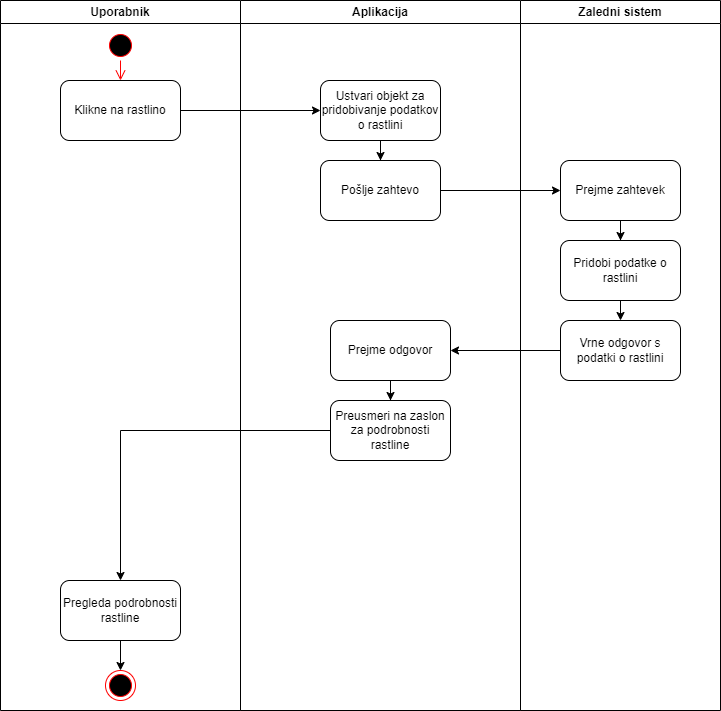

The diagram above was exported from draw.io. Its source (the exported page's mxGraphModel, read from the mxfile embedded in the PNG):
<mxGraphModel dx="1877" dy="581" grid="1" gridSize="10" guides="1" tooltips="1" connect="1" arrows="1" fold="1" page="1" pageScale="1" pageWidth="827" pageHeight="1169" math="0" shadow="0">
  <root>
    <mxCell id="0" />
    <mxCell id="1" parent="0" />
    <mxCell id="VSFJef5oLKpG24ELSL6e-1" value="Uporabnik" style="swimlane;whiteSpace=wrap;html=1;" vertex="1" parent="1">
      <mxGeometry x="-80" y="30" width="240" height="710" as="geometry" />
    </mxCell>
    <mxCell id="VSFJef5oLKpG24ELSL6e-2" value="" style="ellipse;html=1;shape=startState;fillColor=#000000;strokeColor=#ff0000;" vertex="1" parent="VSFJef5oLKpG24ELSL6e-1">
      <mxGeometry x="105" y="30" width="30" height="30" as="geometry" />
    </mxCell>
    <mxCell id="VSFJef5oLKpG24ELSL6e-3" value="" style="edgeStyle=orthogonalEdgeStyle;html=1;verticalAlign=bottom;endArrow=open;endSize=8;strokeColor=#ff0000;rounded=0;entryX=0.5;entryY=0;entryDx=0;entryDy=0;" edge="1" parent="VSFJef5oLKpG24ELSL6e-1" source="VSFJef5oLKpG24ELSL6e-2" target="VSFJef5oLKpG24ELSL6e-4">
      <mxGeometry relative="1" as="geometry">
        <mxPoint x="-25" y="120" as="targetPoint" />
      </mxGeometry>
    </mxCell>
    <mxCell id="VSFJef5oLKpG24ELSL6e-4" value="Klikne na rastlino" style="rounded=1;whiteSpace=wrap;html=1;" vertex="1" parent="VSFJef5oLKpG24ELSL6e-1">
      <mxGeometry x="60" y="80" width="120" height="60" as="geometry" />
    </mxCell>
    <mxCell id="VSFJef5oLKpG24ELSL6e-5" style="edgeStyle=orthogonalEdgeStyle;rounded=0;orthogonalLoop=1;jettySize=auto;html=1;entryX=0.5;entryY=0;entryDx=0;entryDy=0;" edge="1" parent="VSFJef5oLKpG24ELSL6e-1" source="VSFJef5oLKpG24ELSL6e-6" target="VSFJef5oLKpG24ELSL6e-7">
      <mxGeometry relative="1" as="geometry">
        <mxPoint x="160" y="659.9300000000001" as="targetPoint" />
        <Array as="points" />
      </mxGeometry>
    </mxCell>
    <mxCell id="VSFJef5oLKpG24ELSL6e-6" value="Pregleda podrobnosti rastline" style="whiteSpace=wrap;html=1;rounded=1;" vertex="1" parent="VSFJef5oLKpG24ELSL6e-1">
      <mxGeometry x="60" y="580" width="120" height="60" as="geometry" />
    </mxCell>
    <mxCell id="VSFJef5oLKpG24ELSL6e-7" value="" style="ellipse;html=1;shape=endState;fillColor=#000000;strokeColor=#ff0000;" vertex="1" parent="VSFJef5oLKpG24ELSL6e-1">
      <mxGeometry x="105" y="670" width="30" height="30" as="geometry" />
    </mxCell>
    <mxCell id="VSFJef5oLKpG24ELSL6e-11" value="Aplikacija" style="swimlane;whiteSpace=wrap;html=1;" vertex="1" parent="1">
      <mxGeometry x="160" y="30" width="280" height="710" as="geometry" />
    </mxCell>
    <mxCell id="VSFJef5oLKpG24ELSL6e-12" value="Ustvari objekt za pridobivanje podatkov o rastlini" style="rounded=1;whiteSpace=wrap;html=1;" vertex="1" parent="VSFJef5oLKpG24ELSL6e-11">
      <mxGeometry x="80" y="80" width="120" height="60" as="geometry" />
    </mxCell>
    <mxCell id="VSFJef5oLKpG24ELSL6e-13" value="" style="edgeStyle=orthogonalEdgeStyle;rounded=0;orthogonalLoop=1;jettySize=auto;html=1;" edge="1" parent="VSFJef5oLKpG24ELSL6e-11" source="VSFJef5oLKpG24ELSL6e-14" target="VSFJef5oLKpG24ELSL6e-15">
      <mxGeometry relative="1" as="geometry" />
    </mxCell>
    <mxCell id="VSFJef5oLKpG24ELSL6e-14" value="Prejme odgovor" style="whiteSpace=wrap;html=1;rounded=1;" vertex="1" parent="VSFJef5oLKpG24ELSL6e-11">
      <mxGeometry x="90" y="320" width="120" height="60" as="geometry" />
    </mxCell>
    <mxCell id="VSFJef5oLKpG24ELSL6e-15" value="Preusmeri na zaslon za podrobnosti rastline" style="whiteSpace=wrap;html=1;rounded=1;" vertex="1" parent="VSFJef5oLKpG24ELSL6e-11">
      <mxGeometry x="90" y="400" width="120" height="60" as="geometry" />
    </mxCell>
    <mxCell id="VSFJef5oLKpG24ELSL6e-16" value="" style="edgeStyle=orthogonalEdgeStyle;rounded=0;orthogonalLoop=1;jettySize=auto;html=1;exitX=0.5;exitY=1;exitDx=0;exitDy=0;" edge="1" parent="VSFJef5oLKpG24ELSL6e-11" source="VSFJef5oLKpG24ELSL6e-12" target="VSFJef5oLKpG24ELSL6e-18">
      <mxGeometry relative="1" as="geometry">
        <mxPoint x="140" y="320" as="sourcePoint" />
      </mxGeometry>
    </mxCell>
    <mxCell id="VSFJef5oLKpG24ELSL6e-18" value="Pošlje zahtevo" style="rounded=1;whiteSpace=wrap;html=1;" vertex="1" parent="VSFJef5oLKpG24ELSL6e-11">
      <mxGeometry x="80" y="160" width="120" height="60" as="geometry" />
    </mxCell>
    <mxCell id="VSFJef5oLKpG24ELSL6e-19" value="Zaledni sistem" style="swimlane;whiteSpace=wrap;html=1;startSize=23;" vertex="1" parent="1">
      <mxGeometry x="440" y="30" width="200" height="710" as="geometry" />
    </mxCell>
    <mxCell id="VSFJef5oLKpG24ELSL6e-20" value="" style="edgeStyle=orthogonalEdgeStyle;rounded=0;orthogonalLoop=1;jettySize=auto;html=1;" edge="1" parent="VSFJef5oLKpG24ELSL6e-19" source="VSFJef5oLKpG24ELSL6e-21" target="VSFJef5oLKpG24ELSL6e-22">
      <mxGeometry relative="1" as="geometry" />
    </mxCell>
    <mxCell id="VSFJef5oLKpG24ELSL6e-21" value="Prejme zahtevek" style="whiteSpace=wrap;html=1;rounded=1;" vertex="1" parent="VSFJef5oLKpG24ELSL6e-19">
      <mxGeometry x="40" y="160" width="120" height="60" as="geometry" />
    </mxCell>
    <mxCell id="VSFJef5oLKpG24ELSL6e-22" value="Pridobi podatke o rastlini" style="whiteSpace=wrap;html=1;rounded=1;" vertex="1" parent="VSFJef5oLKpG24ELSL6e-19">
      <mxGeometry x="40" y="240" width="120" height="60" as="geometry" />
    </mxCell>
    <mxCell id="VSFJef5oLKpG24ELSL6e-23" value="" style="edgeStyle=orthogonalEdgeStyle;rounded=0;orthogonalLoop=1;jettySize=auto;html=1;exitX=0.5;exitY=1;exitDx=0;exitDy=0;entryX=0.5;entryY=0;entryDx=0;entryDy=0;" edge="1" parent="VSFJef5oLKpG24ELSL6e-19" source="VSFJef5oLKpG24ELSL6e-22" target="VSFJef5oLKpG24ELSL6e-24">
      <mxGeometry relative="1" as="geometry">
        <mxPoint x="100" y="850" as="targetPoint" />
      </mxGeometry>
    </mxCell>
    <mxCell id="VSFJef5oLKpG24ELSL6e-24" value="Vrne odgovor s podatki o rastlini" style="whiteSpace=wrap;html=1;rounded=1;" vertex="1" parent="VSFJef5oLKpG24ELSL6e-19">
      <mxGeometry x="40" y="320" width="120" height="60" as="geometry" />
    </mxCell>
    <mxCell id="VSFJef5oLKpG24ELSL6e-25" value="" style="endArrow=classic;html=1;rounded=0;exitX=1;exitY=0.5;exitDx=0;exitDy=0;entryX=0;entryY=0.5;entryDx=0;entryDy=0;" edge="1" parent="1" source="VSFJef5oLKpG24ELSL6e-4" target="VSFJef5oLKpG24ELSL6e-12">
      <mxGeometry width="50" height="50" relative="1" as="geometry">
        <mxPoint x="60" y="320" as="sourcePoint" />
        <mxPoint x="110" y="270" as="targetPoint" />
      </mxGeometry>
    </mxCell>
    <mxCell id="VSFJef5oLKpG24ELSL6e-26" style="edgeStyle=orthogonalEdgeStyle;rounded=0;orthogonalLoop=1;jettySize=auto;html=1;entryX=1;entryY=0.5;entryDx=0;entryDy=0;" edge="1" parent="1" source="VSFJef5oLKpG24ELSL6e-24" target="VSFJef5oLKpG24ELSL6e-14">
      <mxGeometry relative="1" as="geometry" />
    </mxCell>
    <mxCell id="VSFJef5oLKpG24ELSL6e-27" value="" style="edgeStyle=orthogonalEdgeStyle;rounded=0;orthogonalLoop=1;jettySize=auto;html=1;exitX=0;exitY=0.5;exitDx=0;exitDy=0;entryX=0.5;entryY=0;entryDx=0;entryDy=0;" edge="1" parent="1" source="VSFJef5oLKpG24ELSL6e-15" target="VSFJef5oLKpG24ELSL6e-6">
      <mxGeometry relative="1" as="geometry">
        <Array as="points">
          <mxPoint x="40" y="460" />
        </Array>
      </mxGeometry>
    </mxCell>
    <mxCell id="VSFJef5oLKpG24ELSL6e-30" style="edgeStyle=orthogonalEdgeStyle;rounded=0;orthogonalLoop=1;jettySize=auto;html=1;entryX=0;entryY=0.5;entryDx=0;entryDy=0;" edge="1" parent="1" source="VSFJef5oLKpG24ELSL6e-18" target="VSFJef5oLKpG24ELSL6e-21">
      <mxGeometry relative="1" as="geometry" />
    </mxCell>
  </root>
</mxGraphModel>